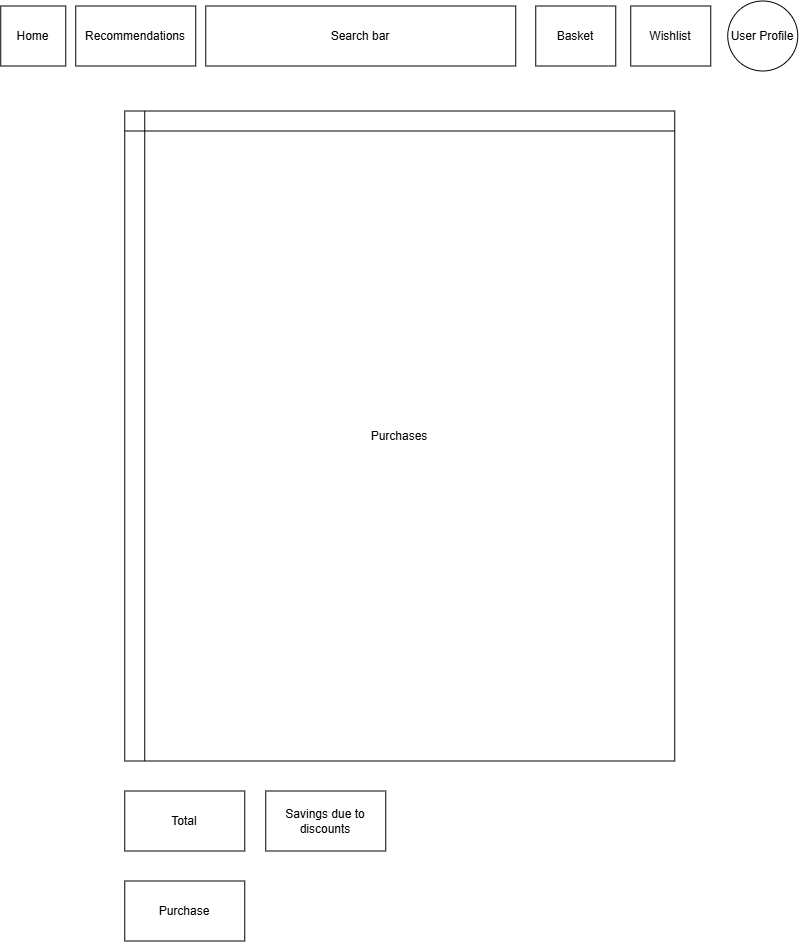

The diagram above was exported from draw.io. Its source (the exported page's mxGraphModel, read from the mxfile embedded in the PNG):
<mxGraphModel dx="1885" dy="3329" grid="1" gridSize="10" guides="1" tooltips="1" connect="1" arrows="1" fold="1" page="1" pageScale="1" pageWidth="827" pageHeight="1169" background="#ffffff" math="0" shadow="0">
  <root>
    <mxCell id="0" />
    <mxCell id="1" parent="0" />
    <mxCell id="X3fy_-e3NtEaYYcSM1Sj-1" parent="1" style="rounded=0;whiteSpace=wrap;html=1;" value="Home" vertex="1">
      <mxGeometry height="60" width="65" x="15" y="-2305" as="geometry" />
    </mxCell>
    <mxCell id="X3fy_-e3NtEaYYcSM1Sj-2" parent="1" style="rounded=0;whiteSpace=wrap;html=1;" value="Recommendations" vertex="1">
      <mxGeometry height="60" width="120" x="90" y="-2305" as="geometry" />
    </mxCell>
    <mxCell id="X3fy_-e3NtEaYYcSM1Sj-3" parent="1" style="rounded=0;whiteSpace=wrap;html=1;" value="Search bar" vertex="1">
      <mxGeometry height="60" width="310" x="220" y="-2305" as="geometry" />
    </mxCell>
    <mxCell id="X3fy_-e3NtEaYYcSM1Sj-4" parent="1" style="rounded=0;whiteSpace=wrap;html=1;" value="Wishlist" vertex="1">
      <mxGeometry height="60" width="80" x="645" y="-2305" as="geometry" />
    </mxCell>
    <mxCell id="X3fy_-e3NtEaYYcSM1Sj-5" parent="1" style="ellipse;whiteSpace=wrap;html=1;aspect=fixed;" value="User Profile" vertex="1">
      <mxGeometry height="70" width="70" x="742" y="-2310" as="geometry" />
    </mxCell>
    <mxCell id="X3fy_-e3NtEaYYcSM1Sj-6" parent="1" style="rounded=0;whiteSpace=wrap;html=1;" value="Basket" vertex="1">
      <mxGeometry height="60" width="80" x="550" y="-2305" as="geometry" />
    </mxCell>
    <mxCell id="X3fy_-e3NtEaYYcSM1Sj-7" parent="1" style="shape=internalStorage;whiteSpace=wrap;html=1;backgroundOutline=1;" value="Purchases" vertex="1">
      <mxGeometry height="650" width="550" x="139" y="-2200" as="geometry" />
    </mxCell>
    <mxCell id="X3fy_-e3NtEaYYcSM1Sj-8" parent="1" style="rounded=0;whiteSpace=wrap;html=1;" value="Total" vertex="1">
      <mxGeometry height="60" width="120" x="139" y="-1520" as="geometry" />
    </mxCell>
    <mxCell id="X3fy_-e3NtEaYYcSM1Sj-9" parent="1" style="rounded=0;whiteSpace=wrap;html=1;" value="Purchase" vertex="1">
      <mxGeometry height="60" width="120" x="139" y="-1430" as="geometry" />
    </mxCell>
    <mxCell id="X3fy_-e3NtEaYYcSM1Sj-10" parent="1" style="rounded=0;whiteSpace=wrap;html=1;" value="Savings due to discounts" vertex="1">
      <mxGeometry height="60" width="120" x="280" y="-1520" as="geometry" />
    </mxCell>
  </root>
</mxGraphModel>